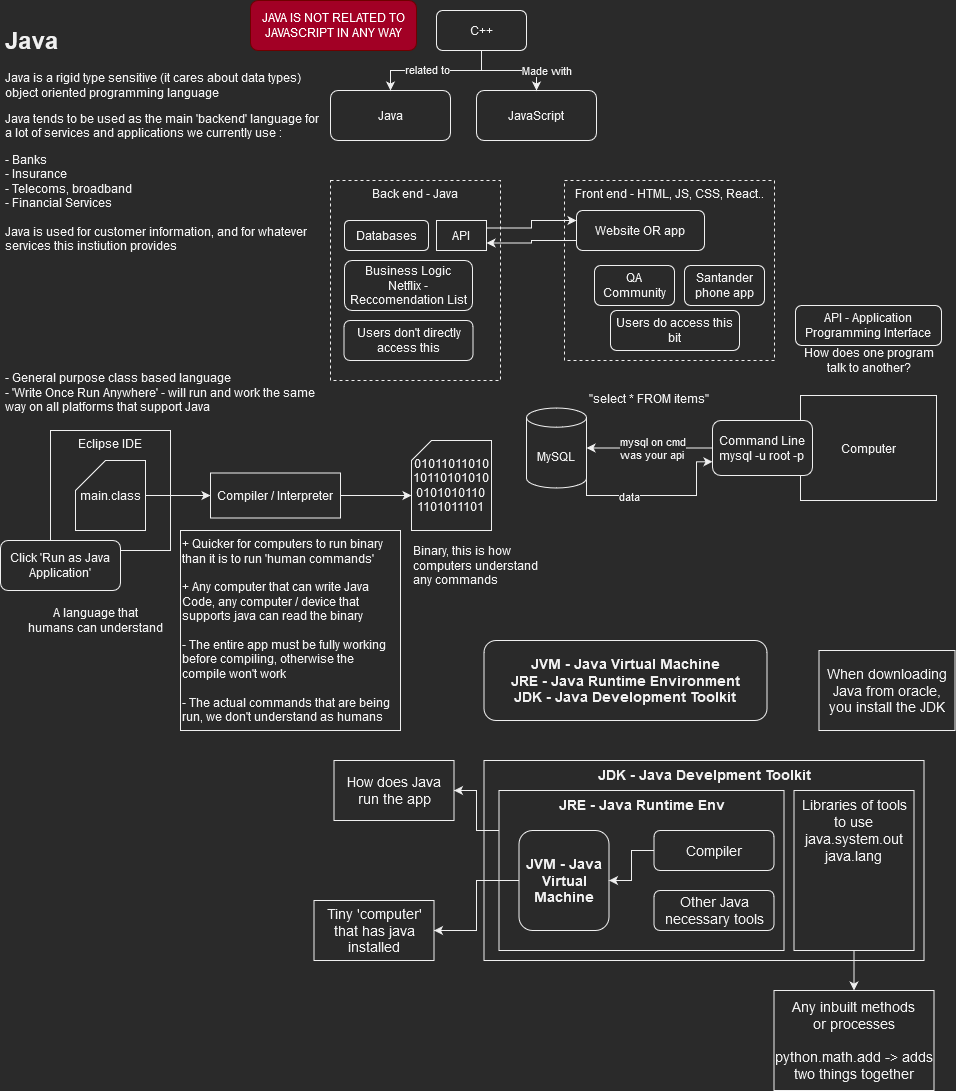

The diagram above was exported from draw.io. Its source (the exported page's mxGraphModel, read from the mxfile embedded in the PNG):
<mxGraphModel dx="1185" dy="627" grid="1" gridSize="10" guides="1" tooltips="1" connect="1" arrows="1" fold="1" page="1" pageScale="1" pageWidth="827" pageHeight="1169" math="0" shadow="0">
  <root>
    <mxCell id="0" />
    <mxCell id="1" parent="0" />
    <mxCell id="h3bkvRXAXq5lnwhkAYn6-1" value="&lt;h1&gt;Java&lt;/h1&gt;&lt;p&gt;Java is a rigid type sensitive (it cares about data types) object oriented programming language &lt;br&gt;&lt;/p&gt;&lt;p&gt;Java tends to be used as the main 'backend' language for a lot of services and applications we currently use : &lt;br&gt;&lt;/p&gt;&lt;p&gt;- Banks &lt;br&gt;- Insurance &lt;br&gt;- Telecoms, broadband&lt;br&gt;- Financial Services &lt;br&gt;&lt;br&gt;Java is used for customer information, and for whatever services this instiution provides&lt;/p&gt;&lt;p&gt;&lt;br&gt;&lt;/p&gt;&lt;p&gt;&lt;br&gt;&lt;/p&gt;&lt;p&gt;&lt;br&gt;&lt;/p&gt;&lt;p&gt;&lt;br&gt;&lt;/p&gt;&lt;p&gt;- General purpose class based language&lt;br&gt;- 'Write Once Run Anywhere' - will run and work the same way on all platforms that support Java &lt;br&gt;&lt;/p&gt;&lt;p&gt;&lt;br&gt;&lt;/p&gt;" style="text;html=1;strokeColor=none;fillColor=none;spacing=5;spacingTop=-20;whiteSpace=wrap;overflow=hidden;rounded=0;" vertex="1" parent="1">
      <mxGeometry x="10" y="30" width="330" height="400" as="geometry" />
    </mxCell>
    <mxCell id="h3bkvRXAXq5lnwhkAYn6-2" value="JAVA IS NOT RELATED TO JAVASCRIPT IN ANY WAY" style="rounded=1;whiteSpace=wrap;html=1;fillColor=#a20025;fontColor=#ffffff;strokeColor=#6F0000;" vertex="1" parent="1">
      <mxGeometry x="260" y="10" width="166" height="50" as="geometry" />
    </mxCell>
    <mxCell id="h3bkvRXAXq5lnwhkAYn6-3" value="JavaScript" style="rounded=1;whiteSpace=wrap;html=1;" vertex="1" parent="1">
      <mxGeometry x="486" y="100" width="120" height="50" as="geometry" />
    </mxCell>
    <mxCell id="h3bkvRXAXq5lnwhkAYn6-4" value="Java" style="rounded=1;whiteSpace=wrap;html=1;" vertex="1" parent="1">
      <mxGeometry x="340" y="100" width="120" height="50" as="geometry" />
    </mxCell>
    <mxCell id="h3bkvRXAXq5lnwhkAYn6-6" style="edgeStyle=orthogonalEdgeStyle;rounded=0;orthogonalLoop=1;jettySize=auto;html=1;entryX=0.5;entryY=0;entryDx=0;entryDy=0;" edge="1" parent="1" source="h3bkvRXAXq5lnwhkAYn6-5" target="h3bkvRXAXq5lnwhkAYn6-3">
      <mxGeometry relative="1" as="geometry" />
    </mxCell>
    <mxCell id="h3bkvRXAXq5lnwhkAYn6-8" value="Made with " style="edgeLabel;html=1;align=center;verticalAlign=middle;resizable=0;points=[];" vertex="1" connectable="0" parent="h3bkvRXAXq5lnwhkAYn6-6">
      <mxGeometry x="0.2547" y="-1" relative="1" as="geometry">
        <mxPoint x="25" y="-1" as="offset" />
      </mxGeometry>
    </mxCell>
    <mxCell id="h3bkvRXAXq5lnwhkAYn6-7" style="edgeStyle=orthogonalEdgeStyle;rounded=0;orthogonalLoop=1;jettySize=auto;html=1;entryX=0.5;entryY=0;entryDx=0;entryDy=0;" edge="1" parent="1" source="h3bkvRXAXq5lnwhkAYn6-5" target="h3bkvRXAXq5lnwhkAYn6-4">
      <mxGeometry relative="1" as="geometry" />
    </mxCell>
    <mxCell id="h3bkvRXAXq5lnwhkAYn6-9" value="related to" style="edgeLabel;html=1;align=center;verticalAlign=middle;resizable=0;points=[];" vertex="1" connectable="0" parent="h3bkvRXAXq5lnwhkAYn6-7">
      <mxGeometry x="0.429" y="-1" relative="1" as="geometry">
        <mxPoint x="19" as="offset" />
      </mxGeometry>
    </mxCell>
    <mxCell id="h3bkvRXAXq5lnwhkAYn6-5" value="C++" style="rounded=1;whiteSpace=wrap;html=1;" vertex="1" parent="1">
      <mxGeometry x="446" y="20" width="90" height="40" as="geometry" />
    </mxCell>
    <mxCell id="h3bkvRXAXq5lnwhkAYn6-10" value="Back end - Java" style="rounded=0;whiteSpace=wrap;html=1;dashed=1;verticalAlign=top;" vertex="1" parent="1">
      <mxGeometry x="340" y="190" width="170" height="200" as="geometry" />
    </mxCell>
    <mxCell id="h3bkvRXAXq5lnwhkAYn6-11" value="Front end - HTML, JS, CSS, React.. " style="rounded=0;whiteSpace=wrap;html=1;dashed=1;verticalAlign=top;" vertex="1" parent="1">
      <mxGeometry x="574" y="190" width="210" height="180" as="geometry" />
    </mxCell>
    <mxCell id="h3bkvRXAXq5lnwhkAYn6-12" value="Databases" style="rounded=1;whiteSpace=wrap;html=1;" vertex="1" parent="1">
      <mxGeometry x="354" y="230" width="84" height="30" as="geometry" />
    </mxCell>
    <mxCell id="h3bkvRXAXq5lnwhkAYn6-13" value="&lt;div&gt;Business Logic&lt;/div&gt;Netflix - Reccomendation List" style="rounded=1;whiteSpace=wrap;html=1;" vertex="1" parent="1">
      <mxGeometry x="354" y="270" width="128" height="50" as="geometry" />
    </mxCell>
    <mxCell id="h3bkvRXAXq5lnwhkAYn6-15" value="Users don't directly access this" style="rounded=1;whiteSpace=wrap;html=1;" vertex="1" parent="1">
      <mxGeometry x="353.5" y="330" width="129" height="40" as="geometry" />
    </mxCell>
    <mxCell id="h3bkvRXAXq5lnwhkAYn6-33" style="edgeStyle=orthogonalEdgeStyle;rounded=0;orthogonalLoop=1;jettySize=auto;html=1;exitX=0;exitY=0.75;exitDx=0;exitDy=0;entryX=1;entryY=0.75;entryDx=0;entryDy=0;" edge="1" parent="1" source="h3bkvRXAXq5lnwhkAYn6-16" target="h3bkvRXAXq5lnwhkAYn6-30">
      <mxGeometry relative="1" as="geometry" />
    </mxCell>
    <mxCell id="h3bkvRXAXq5lnwhkAYn6-16" value="Website OR app " style="rounded=1;whiteSpace=wrap;html=1;" vertex="1" parent="1">
      <mxGeometry x="586" y="220" width="128" height="40" as="geometry" />
    </mxCell>
    <mxCell id="h3bkvRXAXq5lnwhkAYn6-17" value="Santander phone app" style="rounded=1;whiteSpace=wrap;html=1;" vertex="1" parent="1">
      <mxGeometry x="694" y="275" width="80" height="40" as="geometry" />
    </mxCell>
    <mxCell id="h3bkvRXAXq5lnwhkAYn6-18" value="QA Community" style="rounded=1;whiteSpace=wrap;html=1;" vertex="1" parent="1">
      <mxGeometry x="604" y="275" width="80" height="40" as="geometry" />
    </mxCell>
    <mxCell id="h3bkvRXAXq5lnwhkAYn6-19" value="Users do access this bit" style="rounded=1;whiteSpace=wrap;html=1;" vertex="1" parent="1">
      <mxGeometry x="620" y="320" width="129" height="40" as="geometry" />
    </mxCell>
    <mxCell id="h3bkvRXAXq5lnwhkAYn6-20" value="API - Application Programming Interface" style="rounded=1;whiteSpace=wrap;html=1;" vertex="1" parent="1">
      <mxGeometry x="805" y="315" width="146" height="40" as="geometry" />
    </mxCell>
    <mxCell id="h3bkvRXAXq5lnwhkAYn6-21" value="&lt;div&gt;How does one program &lt;br&gt;&lt;/div&gt;&lt;div&gt;talk to another?&lt;/div&gt;" style="text;html=1;align=center;verticalAlign=middle;resizable=0;points=[];autosize=1;strokeColor=none;fillColor=none;" vertex="1" parent="1">
      <mxGeometry x="803" y="355" width="150" height="30" as="geometry" />
    </mxCell>
    <mxCell id="h3bkvRXAXq5lnwhkAYn6-28" style="edgeStyle=orthogonalEdgeStyle;rounded=0;orthogonalLoop=1;jettySize=auto;html=1;exitX=1;exitY=1;exitDx=0;exitDy=-9.619047619047592;exitPerimeter=0;entryX=0;entryY=0.75;entryDx=0;entryDy=0;" edge="1" parent="1" source="h3bkvRXAXq5lnwhkAYn6-22" target="h3bkvRXAXq5lnwhkAYn6-24">
      <mxGeometry relative="1" as="geometry">
        <Array as="points">
          <mxPoint x="596" y="505" />
          <mxPoint x="706" y="505" />
          <mxPoint x="706" y="471" />
        </Array>
      </mxGeometry>
    </mxCell>
    <mxCell id="h3bkvRXAXq5lnwhkAYn6-29" value="data" style="edgeLabel;html=1;align=center;verticalAlign=middle;resizable=0;points=[];" vertex="1" connectable="0" parent="h3bkvRXAXq5lnwhkAYn6-28">
      <mxGeometry x="-0.3202" y="-1" relative="1" as="geometry">
        <mxPoint as="offset" />
      </mxGeometry>
    </mxCell>
    <mxCell id="h3bkvRXAXq5lnwhkAYn6-22" value="MySQL" style="shape=cylinder3;whiteSpace=wrap;html=1;boundedLbl=1;backgroundOutline=1;size=9.619047619047592;" vertex="1" parent="1">
      <mxGeometry x="536" y="417.5" width="60" height="80" as="geometry" />
    </mxCell>
    <mxCell id="h3bkvRXAXq5lnwhkAYn6-23" value="Computer" style="rounded=0;whiteSpace=wrap;html=1;" vertex="1" parent="1">
      <mxGeometry x="810" y="405" width="136" height="105" as="geometry" />
    </mxCell>
    <mxCell id="h3bkvRXAXq5lnwhkAYn6-25" style="edgeStyle=orthogonalEdgeStyle;rounded=0;orthogonalLoop=1;jettySize=auto;html=1;" edge="1" parent="1" source="h3bkvRXAXq5lnwhkAYn6-24" target="h3bkvRXAXq5lnwhkAYn6-22">
      <mxGeometry relative="1" as="geometry" />
    </mxCell>
    <mxCell id="h3bkvRXAXq5lnwhkAYn6-26" value="&lt;div&gt;mysql on cmd&lt;/div&gt;&lt;div&gt;was your api&lt;br&gt;&lt;/div&gt;" style="edgeLabel;html=1;align=center;verticalAlign=middle;resizable=0;points=[];" vertex="1" connectable="0" parent="h3bkvRXAXq5lnwhkAYn6-25">
      <mxGeometry x="-0.2516" y="-2" relative="1" as="geometry">
        <mxPoint x="-13" y="2" as="offset" />
      </mxGeometry>
    </mxCell>
    <mxCell id="h3bkvRXAXq5lnwhkAYn6-24" value="&lt;div&gt;Command Line&lt;/div&gt;&lt;div&gt;mysql -u root -p&lt;br&gt;&lt;/div&gt;" style="rounded=1;whiteSpace=wrap;html=1;" vertex="1" parent="1">
      <mxGeometry x="722" y="430" width="100" height="55" as="geometry" />
    </mxCell>
    <mxCell id="h3bkvRXAXq5lnwhkAYn6-27" value="&quot;select * FROM items&quot;" style="text;html=1;align=center;verticalAlign=middle;resizable=0;points=[];autosize=1;strokeColor=none;fillColor=none;" vertex="1" parent="1">
      <mxGeometry x="588" y="397.5" width="140" height="20" as="geometry" />
    </mxCell>
    <mxCell id="h3bkvRXAXq5lnwhkAYn6-32" style="edgeStyle=orthogonalEdgeStyle;rounded=0;orthogonalLoop=1;jettySize=auto;html=1;exitX=1;exitY=0.25;exitDx=0;exitDy=0;entryX=0;entryY=0.25;entryDx=0;entryDy=0;" edge="1" parent="1" source="h3bkvRXAXq5lnwhkAYn6-30" target="h3bkvRXAXq5lnwhkAYn6-16">
      <mxGeometry relative="1" as="geometry" />
    </mxCell>
    <mxCell id="h3bkvRXAXq5lnwhkAYn6-30" value="API" style="rounded=0;whiteSpace=wrap;html=1;" vertex="1" parent="1">
      <mxGeometry x="446" y="230" width="50" height="30" as="geometry" />
    </mxCell>
    <mxCell id="h3bkvRXAXq5lnwhkAYn6-34" value="Eclipse IDE" style="rounded=0;whiteSpace=wrap;html=1;verticalAlign=top;" vertex="1" parent="1">
      <mxGeometry x="60" y="440" width="120" height="120" as="geometry" />
    </mxCell>
    <mxCell id="h3bkvRXAXq5lnwhkAYn6-38" style="edgeStyle=orthogonalEdgeStyle;rounded=0;orthogonalLoop=1;jettySize=auto;html=1;" edge="1" parent="1" source="h3bkvRXAXq5lnwhkAYn6-35" target="h3bkvRXAXq5lnwhkAYn6-37">
      <mxGeometry relative="1" as="geometry" />
    </mxCell>
    <mxCell id="h3bkvRXAXq5lnwhkAYn6-35" value="main.class" style="shape=card;whiteSpace=wrap;html=1;" vertex="1" parent="1">
      <mxGeometry x="85" y="470" width="70" height="70" as="geometry" />
    </mxCell>
    <mxCell id="h3bkvRXAXq5lnwhkAYn6-36" value="Click 'Run as Java Application'" style="rounded=1;whiteSpace=wrap;html=1;" vertex="1" parent="1">
      <mxGeometry x="10" y="550" width="120" height="50" as="geometry" />
    </mxCell>
    <mxCell id="h3bkvRXAXq5lnwhkAYn6-40" style="edgeStyle=orthogonalEdgeStyle;rounded=0;orthogonalLoop=1;jettySize=auto;html=1;entryX=0;entryY=0;entryDx=0;entryDy=55;entryPerimeter=0;" edge="1" parent="1" source="h3bkvRXAXq5lnwhkAYn6-37" target="h3bkvRXAXq5lnwhkAYn6-39">
      <mxGeometry relative="1" as="geometry" />
    </mxCell>
    <mxCell id="h3bkvRXAXq5lnwhkAYn6-37" value="Compiler / Interpreter" style="rounded=0;whiteSpace=wrap;html=1;" vertex="1" parent="1">
      <mxGeometry x="220" y="482.5" width="130" height="45" as="geometry" />
    </mxCell>
    <mxCell id="h3bkvRXAXq5lnwhkAYn6-39" value="&lt;div&gt;01011011010&lt;/div&gt;&lt;div&gt;10110101010&lt;/div&gt;&lt;div&gt;0101010110&lt;br&gt;1101011101&lt;br&gt;&lt;/div&gt;" style="shape=card;whiteSpace=wrap;html=1;size=20;" vertex="1" parent="1">
      <mxGeometry x="421" y="450" width="80" height="90" as="geometry" />
    </mxCell>
    <mxCell id="h3bkvRXAXq5lnwhkAYn6-41" value="&lt;div&gt;Binary, this is how &lt;br&gt;&lt;/div&gt;&lt;div&gt;computers understand &lt;br&gt;&lt;/div&gt;&lt;div&gt;any commands&lt;br&gt;&lt;/div&gt;" style="text;html=1;align=left;verticalAlign=middle;resizable=0;points=[];autosize=1;strokeColor=none;fillColor=none;" vertex="1" parent="1">
      <mxGeometry x="421" y="550" width="140" height="50" as="geometry" />
    </mxCell>
    <mxCell id="h3bkvRXAXq5lnwhkAYn6-42" value="&lt;div&gt;A language that&lt;/div&gt;&lt;div&gt;humans can understand&lt;br&gt;&lt;/div&gt;" style="text;html=1;align=center;verticalAlign=middle;resizable=0;points=[];autosize=1;strokeColor=none;fillColor=none;" vertex="1" parent="1">
      <mxGeometry x="30" y="615" width="150" height="30" as="geometry" />
    </mxCell>
    <mxCell id="h3bkvRXAXq5lnwhkAYn6-43" value="&lt;div&gt;+ Quicker for computers to run binary than it is to run 'human commands' &lt;br&gt;&lt;/div&gt;&lt;div&gt;&lt;br&gt;&lt;/div&gt;&lt;div&gt;+ Any computer that can write Java Code, any computer / device that supports java can read the binary&lt;/div&gt;&lt;div&gt;&lt;br&gt;&lt;/div&gt;&lt;div&gt;- The entire app must be fully working before compiling, otherwise the compile won't work&lt;/div&gt;&lt;div&gt;&lt;br&gt;&lt;/div&gt;&lt;div&gt;- The actual commands that are being run, we don't understand as humans&amp;nbsp; &lt;br&gt;&lt;/div&gt;" style="rounded=0;whiteSpace=wrap;html=1;align=left;verticalAlign=top;" vertex="1" parent="1">
      <mxGeometry x="190" y="540" width="220" height="200" as="geometry" />
    </mxCell>
    <mxCell id="h3bkvRXAXq5lnwhkAYn6-44" value="&lt;div style=&quot;font-size: 14px&quot;&gt;JVM - Java Virtual Machine&lt;br style=&quot;font-size: 14px&quot;&gt;&lt;/div&gt;&lt;div style=&quot;font-size: 14px&quot;&gt;JRE - Java Runtime Environment&lt;br style=&quot;font-size: 14px&quot;&gt;&lt;/div&gt;&lt;div style=&quot;font-size: 14px&quot;&gt;JDK - Java Development Toolkit&lt;/div&gt;" style="rounded=1;whiteSpace=wrap;html=1;fontStyle=1;fontSize=14;" vertex="1" parent="1">
      <mxGeometry x="493.5" y="650" width="283" height="80" as="geometry" />
    </mxCell>
    <mxCell id="h3bkvRXAXq5lnwhkAYn6-45" value="JDK - Java Develpment Toolkit" style="rounded=0;whiteSpace=wrap;html=1;fontSize=14;verticalAlign=top;fontStyle=1" vertex="1" parent="1">
      <mxGeometry x="493.5" y="770" width="440" height="200" as="geometry" />
    </mxCell>
    <mxCell id="h3bkvRXAXq5lnwhkAYn6-46" value="When downloading Java from oracle, you install the JDK" style="rounded=0;whiteSpace=wrap;html=1;fontSize=14;" vertex="1" parent="1">
      <mxGeometry x="828.5" y="660" width="136" height="80" as="geometry" />
    </mxCell>
    <mxCell id="h3bkvRXAXq5lnwhkAYn6-52" style="edgeStyle=orthogonalEdgeStyle;rounded=0;orthogonalLoop=1;jettySize=auto;html=1;exitX=0;exitY=0.25;exitDx=0;exitDy=0;entryX=1;entryY=0.5;entryDx=0;entryDy=0;fontSize=14;" edge="1" parent="1" source="h3bkvRXAXq5lnwhkAYn6-47" target="h3bkvRXAXq5lnwhkAYn6-51">
      <mxGeometry relative="1" as="geometry" />
    </mxCell>
    <mxCell id="h3bkvRXAXq5lnwhkAYn6-47" value="JRE - Java Runtime Env" style="rounded=0;whiteSpace=wrap;html=1;fontSize=14;verticalAlign=top;fontStyle=1" vertex="1" parent="1">
      <mxGeometry x="508.5" y="800" width="285" height="160" as="geometry" />
    </mxCell>
    <mxCell id="h3bkvRXAXq5lnwhkAYn6-50" value="" style="edgeStyle=orthogonalEdgeStyle;rounded=0;orthogonalLoop=1;jettySize=auto;html=1;fontSize=14;" edge="1" parent="1" source="h3bkvRXAXq5lnwhkAYn6-48" target="h3bkvRXAXq5lnwhkAYn6-49">
      <mxGeometry relative="1" as="geometry" />
    </mxCell>
    <mxCell id="h3bkvRXAXq5lnwhkAYn6-48" value="&lt;div&gt;Libraries of tools to use &lt;br&gt;&lt;/div&gt;&lt;div&gt;java.system.out&lt;/div&gt;&lt;div&gt;java.lang&lt;br&gt;&lt;/div&gt;" style="rounded=0;whiteSpace=wrap;html=1;fontSize=14;verticalAlign=top;" vertex="1" parent="1">
      <mxGeometry x="803.5" y="800" width="120" height="160" as="geometry" />
    </mxCell>
    <mxCell id="h3bkvRXAXq5lnwhkAYn6-49" value="&lt;div&gt;Any inbuilt methods &lt;br&gt;&lt;/div&gt;&lt;div&gt;or processes&lt;br&gt;&lt;/div&gt;&lt;div&gt;&lt;br&gt;&lt;/div&gt;&lt;div&gt;python.math.add -&amp;gt; adds two things together&lt;br&gt;&lt;/div&gt;" style="rounded=0;whiteSpace=wrap;html=1;fontSize=14;" vertex="1" parent="1">
      <mxGeometry x="783.5" y="1000" width="160" height="100" as="geometry" />
    </mxCell>
    <mxCell id="h3bkvRXAXq5lnwhkAYn6-51" value="How does Java run the app " style="rounded=0;whiteSpace=wrap;html=1;fontSize=14;" vertex="1" parent="1">
      <mxGeometry x="343.5" y="770" width="120" height="60" as="geometry" />
    </mxCell>
    <mxCell id="h3bkvRXAXq5lnwhkAYn6-57" style="edgeStyle=orthogonalEdgeStyle;rounded=0;orthogonalLoop=1;jettySize=auto;html=1;fontSize=14;" edge="1" parent="1" source="h3bkvRXAXq5lnwhkAYn6-53" target="h3bkvRXAXq5lnwhkAYn6-56">
      <mxGeometry relative="1" as="geometry" />
    </mxCell>
    <mxCell id="h3bkvRXAXq5lnwhkAYn6-53" value="JVM - Java Virtual Machine" style="rounded=1;whiteSpace=wrap;html=1;fontSize=14;fontStyle=1" vertex="1" parent="1">
      <mxGeometry x="528.5" y="840" width="90" height="100" as="geometry" />
    </mxCell>
    <mxCell id="h3bkvRXAXq5lnwhkAYn6-58" style="edgeStyle=orthogonalEdgeStyle;rounded=0;orthogonalLoop=1;jettySize=auto;html=1;fontSize=14;" edge="1" parent="1" source="h3bkvRXAXq5lnwhkAYn6-54" target="h3bkvRXAXq5lnwhkAYn6-53">
      <mxGeometry relative="1" as="geometry" />
    </mxCell>
    <mxCell id="h3bkvRXAXq5lnwhkAYn6-54" value="Compiler" style="rounded=1;whiteSpace=wrap;html=1;fontSize=14;" vertex="1" parent="1">
      <mxGeometry x="663.5" y="840" width="120" height="40" as="geometry" />
    </mxCell>
    <mxCell id="h3bkvRXAXq5lnwhkAYn6-55" value="Other Java necessary tools" style="rounded=1;whiteSpace=wrap;html=1;fontSize=14;" vertex="1" parent="1">
      <mxGeometry x="663.5" y="900" width="120" height="40" as="geometry" />
    </mxCell>
    <mxCell id="h3bkvRXAXq5lnwhkAYn6-56" value="Tiny 'computer' that has java installed" style="rounded=0;whiteSpace=wrap;html=1;fontSize=14;" vertex="1" parent="1">
      <mxGeometry x="323.5" y="910" width="120" height="60" as="geometry" />
    </mxCell>
  </root>
</mxGraphModel>